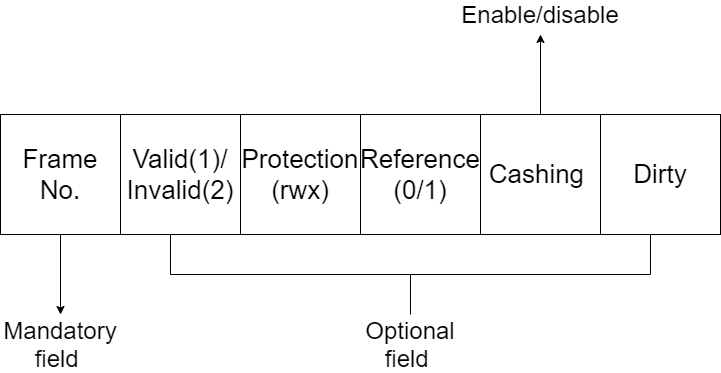

The diagram above was exported from draw.io. Its source (the exported page's mxGraphModel, read from the mxfile embedded in the PNG):
<mxGraphModel dx="782" dy="437" grid="1" gridSize="10" guides="1" tooltips="1" connect="1" arrows="1" fold="1" page="1" pageScale="1" pageWidth="827" pageHeight="1169" math="0" shadow="0">
  <root>
    <mxCell id="0" />
    <mxCell id="1" parent="0" />
    <mxCell id="D8bUFr4gjHfgO8ty6ndb-1" value="&lt;font style=&quot;font-size: 26px&quot;&gt;Frame No.&lt;/font&gt;" style="rounded=0;whiteSpace=wrap;html=1;" vertex="1" parent="1">
      <mxGeometry x="120" y="640" width="120" height="120" as="geometry" />
    </mxCell>
    <mxCell id="D8bUFr4gjHfgO8ty6ndb-2" value="&lt;font style=&quot;font-size: 26px&quot;&gt;Valid(1)/ Invalid(2)&lt;/font&gt;" style="rounded=0;whiteSpace=wrap;html=1;" vertex="1" parent="1">
      <mxGeometry x="240" y="640" width="120" height="120" as="geometry" />
    </mxCell>
    <mxCell id="D8bUFr4gjHfgO8ty6ndb-3" value="&lt;font style=&quot;font-size: 26px&quot;&gt;Protection (rwx)&lt;/font&gt;" style="rounded=0;whiteSpace=wrap;html=1;" vertex="1" parent="1">
      <mxGeometry x="360" y="640" width="120" height="120" as="geometry" />
    </mxCell>
    <mxCell id="D8bUFr4gjHfgO8ty6ndb-4" value="&lt;font style=&quot;font-size: 26px&quot;&gt;Reference (0/1)&lt;/font&gt;" style="rounded=0;whiteSpace=wrap;html=1;" vertex="1" parent="1">
      <mxGeometry x="480" y="640" width="120" height="120" as="geometry" />
    </mxCell>
    <mxCell id="D8bUFr4gjHfgO8ty6ndb-5" value="&lt;font style=&quot;font-size: 26px&quot;&gt;Cashing&amp;nbsp;&lt;/font&gt;" style="rounded=0;whiteSpace=wrap;html=1;" vertex="1" parent="1">
      <mxGeometry x="600" y="640" width="120" height="120" as="geometry" />
    </mxCell>
    <mxCell id="D8bUFr4gjHfgO8ty6ndb-6" value="&lt;font style=&quot;font-size: 26px&quot;&gt;Dirty&lt;/font&gt;" style="rounded=0;whiteSpace=wrap;html=1;" vertex="1" parent="1">
      <mxGeometry x="720" y="640" width="120" height="120" as="geometry" />
    </mxCell>
    <mxCell id="D8bUFr4gjHfgO8ty6ndb-7" value="" style="endArrow=classic;html=1;exitX=0.5;exitY=1;exitDx=0;exitDy=0;" edge="1" parent="1" source="D8bUFr4gjHfgO8ty6ndb-1">
      <mxGeometry width="50" height="50" relative="1" as="geometry">
        <mxPoint x="250" y="870" as="sourcePoint" />
        <mxPoint x="180" y="840" as="targetPoint" />
      </mxGeometry>
    </mxCell>
    <mxCell id="D8bUFr4gjHfgO8ty6ndb-8" value="&lt;font style=&quot;font-size: 24px&quot;&gt;Mandatory field&amp;nbsp;&lt;/font&gt;" style="text;html=1;strokeColor=none;fillColor=none;align=center;verticalAlign=middle;whiteSpace=wrap;rounded=0;" vertex="1" parent="1">
      <mxGeometry x="160" y="860" width="40" height="20" as="geometry" />
    </mxCell>
    <mxCell id="D8bUFr4gjHfgO8ty6ndb-11" value="" style="html=1;shape=mxgraph.flowchart.annotation_2;align=left;labelPosition=right;direction=north;" vertex="1" parent="1">
      <mxGeometry x="290" y="760" width="480" height="80" as="geometry" />
    </mxCell>
    <mxCell id="D8bUFr4gjHfgO8ty6ndb-12" value="&lt;font style=&quot;font-size: 24px&quot;&gt;Optional field&amp;nbsp;&lt;/font&gt;" style="text;html=1;strokeColor=none;fillColor=none;align=center;verticalAlign=middle;whiteSpace=wrap;rounded=0;" vertex="1" parent="1">
      <mxGeometry x="510" y="860" width="40" height="20" as="geometry" />
    </mxCell>
    <mxCell id="D8bUFr4gjHfgO8ty6ndb-14" value="" style="endArrow=classic;html=1;" edge="1" parent="1">
      <mxGeometry width="50" height="50" relative="1" as="geometry">
        <mxPoint x="660" y="640" as="sourcePoint" />
        <mxPoint x="660" y="560" as="targetPoint" />
      </mxGeometry>
    </mxCell>
    <mxCell id="D8bUFr4gjHfgO8ty6ndb-15" value="&lt;font style=&quot;font-size: 24px&quot;&gt;Enable/disable&lt;/font&gt;" style="text;html=1;strokeColor=none;fillColor=none;align=center;verticalAlign=middle;whiteSpace=wrap;rounded=0;" vertex="1" parent="1">
      <mxGeometry x="640" y="530" width="40" height="20" as="geometry" />
    </mxCell>
  </root>
</mxGraphModel>